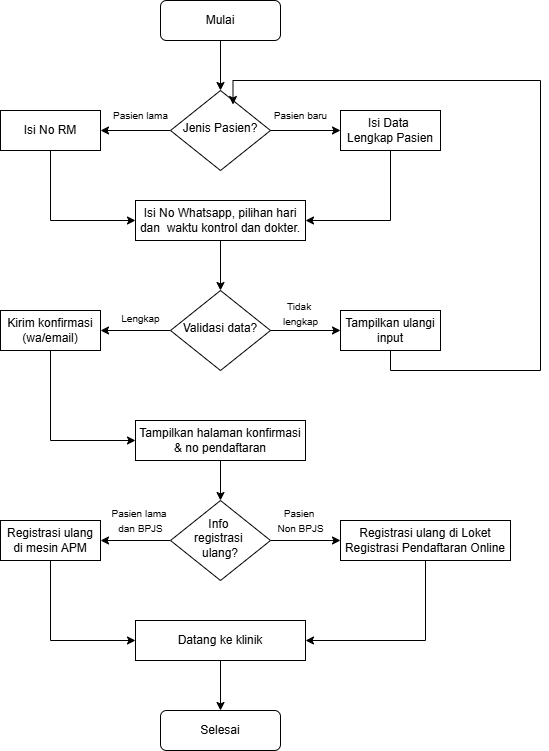

The diagram above was exported from draw.io. Its source (the exported page's mxGraphModel, read from the mxfile embedded in the PNG):
<mxGraphModel dx="1320" dy="581" grid="1" gridSize="10" guides="1" tooltips="1" connect="1" arrows="1" fold="1" page="1" pageScale="1" pageWidth="827" pageHeight="1169" math="0" shadow="0">
  <root>
    <mxCell id="WIyWlLk6GJQsqaUBKTNV-0" />
    <mxCell id="WIyWlLk6GJQsqaUBKTNV-1" parent="WIyWlLk6GJQsqaUBKTNV-0" />
    <mxCell id="-rRkhsKoERS4M3G4Pps4-5" style="edgeStyle=orthogonalEdgeStyle;rounded=0;orthogonalLoop=1;jettySize=auto;html=1;exitX=0.5;exitY=1;exitDx=0;exitDy=0;" parent="WIyWlLk6GJQsqaUBKTNV-1" source="WIyWlLk6GJQsqaUBKTNV-3" target="WIyWlLk6GJQsqaUBKTNV-6" edge="1">
      <mxGeometry relative="1" as="geometry" />
    </mxCell>
    <mxCell id="WIyWlLk6GJQsqaUBKTNV-3" value="Mulai" style="rounded=1;whiteSpace=wrap;html=1;fontSize=12;glass=0;strokeWidth=1;shadow=0;" parent="WIyWlLk6GJQsqaUBKTNV-1" vertex="1">
      <mxGeometry x="320" y="50" width="120" height="40" as="geometry" />
    </mxCell>
    <mxCell id="-rRkhsKoERS4M3G4Pps4-3" style="edgeStyle=orthogonalEdgeStyle;rounded=0;orthogonalLoop=1;jettySize=auto;html=1;exitX=0;exitY=0.5;exitDx=0;exitDy=0;entryX=1;entryY=0.5;entryDx=0;entryDy=0;" parent="WIyWlLk6GJQsqaUBKTNV-1" source="WIyWlLk6GJQsqaUBKTNV-6" target="-rRkhsKoERS4M3G4Pps4-1" edge="1">
      <mxGeometry relative="1" as="geometry" />
    </mxCell>
    <mxCell id="-rRkhsKoERS4M3G4Pps4-6" style="edgeStyle=orthogonalEdgeStyle;rounded=0;orthogonalLoop=1;jettySize=auto;html=1;exitX=1;exitY=0.5;exitDx=0;exitDy=0;entryX=0;entryY=0.5;entryDx=0;entryDy=0;" parent="WIyWlLk6GJQsqaUBKTNV-1" source="WIyWlLk6GJQsqaUBKTNV-6" target="-rRkhsKoERS4M3G4Pps4-2" edge="1">
      <mxGeometry relative="1" as="geometry" />
    </mxCell>
    <mxCell id="WIyWlLk6GJQsqaUBKTNV-6" value="Jenis Pasien?" style="rhombus;whiteSpace=wrap;html=1;shadow=0;fontFamily=Helvetica;fontSize=12;align=center;strokeWidth=1;spacing=6;spacingTop=-4;" parent="WIyWlLk6GJQsqaUBKTNV-1" vertex="1">
      <mxGeometry x="330" y="140" width="100" height="80" as="geometry" />
    </mxCell>
    <mxCell id="-rRkhsKoERS4M3G4Pps4-13" style="edgeStyle=orthogonalEdgeStyle;rounded=0;orthogonalLoop=1;jettySize=auto;html=1;exitX=0.5;exitY=1;exitDx=0;exitDy=0;entryX=0.5;entryY=0;entryDx=0;entryDy=0;" parent="WIyWlLk6GJQsqaUBKTNV-1" source="-rRkhsKoERS4M3G4Pps4-0" target="-rRkhsKoERS4M3G4Pps4-11" edge="1">
      <mxGeometry relative="1" as="geometry" />
    </mxCell>
    <mxCell id="-rRkhsKoERS4M3G4Pps4-0" value="Isi No Whatsapp, pilihan hari dan&amp;nbsp;&amp;nbsp;&lt;span style=&quot;background-color: transparent; color: light-dark(rgb(0, 0, 0), rgb(255, 255, 255));&quot;&gt;waktu kontrol dan dokter.&lt;/span&gt;" style="rounded=0;whiteSpace=wrap;html=1;" parent="WIyWlLk6GJQsqaUBKTNV-1" vertex="1">
      <mxGeometry x="295" y="250" width="170" height="40" as="geometry" />
    </mxCell>
    <mxCell id="-rRkhsKoERS4M3G4Pps4-9" style="edgeStyle=orthogonalEdgeStyle;rounded=0;orthogonalLoop=1;jettySize=auto;html=1;exitX=0.5;exitY=1;exitDx=0;exitDy=0;entryX=0;entryY=0.5;entryDx=0;entryDy=0;" parent="WIyWlLk6GJQsqaUBKTNV-1" source="-rRkhsKoERS4M3G4Pps4-1" target="-rRkhsKoERS4M3G4Pps4-0" edge="1">
      <mxGeometry relative="1" as="geometry" />
    </mxCell>
    <mxCell id="-rRkhsKoERS4M3G4Pps4-1" value="Isi No RM" style="rounded=0;whiteSpace=wrap;html=1;" parent="WIyWlLk6GJQsqaUBKTNV-1" vertex="1">
      <mxGeometry x="160" y="160" width="100" height="40" as="geometry" />
    </mxCell>
    <mxCell id="-rRkhsKoERS4M3G4Pps4-10" style="edgeStyle=orthogonalEdgeStyle;rounded=0;orthogonalLoop=1;jettySize=auto;html=1;exitX=0.5;exitY=1;exitDx=0;exitDy=0;entryX=1;entryY=0.5;entryDx=0;entryDy=0;" parent="WIyWlLk6GJQsqaUBKTNV-1" source="-rRkhsKoERS4M3G4Pps4-2" target="-rRkhsKoERS4M3G4Pps4-0" edge="1">
      <mxGeometry relative="1" as="geometry" />
    </mxCell>
    <mxCell id="-rRkhsKoERS4M3G4Pps4-2" value="Isi Data&amp;nbsp;&lt;div&gt;Lengkap Pasien&lt;/div&gt;" style="rounded=0;whiteSpace=wrap;html=1;" parent="WIyWlLk6GJQsqaUBKTNV-1" vertex="1">
      <mxGeometry x="500" y="160" width="100" height="40" as="geometry" />
    </mxCell>
    <mxCell id="-rRkhsKoERS4M3G4Pps4-7" value="&lt;font style=&quot;font-size: 10px;&quot;&gt;Pasien lama&lt;/font&gt;" style="text;html=1;align=center;verticalAlign=middle;resizable=0;points=[];autosize=1;strokeColor=none;fillColor=none;" parent="WIyWlLk6GJQsqaUBKTNV-1" vertex="1">
      <mxGeometry x="260" y="150" width="80" height="30" as="geometry" />
    </mxCell>
    <mxCell id="-rRkhsKoERS4M3G4Pps4-8" value="&lt;font style=&quot;font-size: 10px;&quot;&gt;Pasien baru&lt;/font&gt;" style="text;html=1;align=center;verticalAlign=middle;resizable=0;points=[];autosize=1;strokeColor=none;fillColor=none;" parent="WIyWlLk6GJQsqaUBKTNV-1" vertex="1">
      <mxGeometry x="420" y="150" width="80" height="30" as="geometry" />
    </mxCell>
    <mxCell id="-rRkhsKoERS4M3G4Pps4-16" style="edgeStyle=orthogonalEdgeStyle;rounded=0;orthogonalLoop=1;jettySize=auto;html=1;exitX=0;exitY=0.5;exitDx=0;exitDy=0;" parent="WIyWlLk6GJQsqaUBKTNV-1" source="-rRkhsKoERS4M3G4Pps4-11" target="-rRkhsKoERS4M3G4Pps4-14" edge="1">
      <mxGeometry relative="1" as="geometry" />
    </mxCell>
    <mxCell id="-rRkhsKoERS4M3G4Pps4-17" style="edgeStyle=orthogonalEdgeStyle;rounded=0;orthogonalLoop=1;jettySize=auto;html=1;exitX=1;exitY=0.5;exitDx=0;exitDy=0;entryX=0;entryY=0.5;entryDx=0;entryDy=0;" parent="WIyWlLk6GJQsqaUBKTNV-1" source="-rRkhsKoERS4M3G4Pps4-11" target="-rRkhsKoERS4M3G4Pps4-15" edge="1">
      <mxGeometry relative="1" as="geometry" />
    </mxCell>
    <mxCell id="-rRkhsKoERS4M3G4Pps4-11" value="Validasi data?" style="rhombus;whiteSpace=wrap;html=1;shadow=0;fontFamily=Helvetica;fontSize=12;align=center;strokeWidth=1;spacing=6;spacingTop=-4;" parent="WIyWlLk6GJQsqaUBKTNV-1" vertex="1">
      <mxGeometry x="330" y="340" width="100" height="80" as="geometry" />
    </mxCell>
    <mxCell id="-rRkhsKoERS4M3G4Pps4-23" style="edgeStyle=orthogonalEdgeStyle;rounded=0;orthogonalLoop=1;jettySize=auto;html=1;exitX=0.5;exitY=1;exitDx=0;exitDy=0;entryX=0;entryY=0.5;entryDx=0;entryDy=0;" parent="WIyWlLk6GJQsqaUBKTNV-1" source="-rRkhsKoERS4M3G4Pps4-14" target="-rRkhsKoERS4M3G4Pps4-22" edge="1">
      <mxGeometry relative="1" as="geometry" />
    </mxCell>
    <mxCell id="-rRkhsKoERS4M3G4Pps4-14" value="Kirim konfirmasi (wa/email)" style="rounded=0;whiteSpace=wrap;html=1;" parent="WIyWlLk6GJQsqaUBKTNV-1" vertex="1">
      <mxGeometry x="160" y="360" width="100" height="40" as="geometry" />
    </mxCell>
    <mxCell id="-rRkhsKoERS4M3G4Pps4-20" style="edgeStyle=orthogonalEdgeStyle;rounded=0;orthogonalLoop=1;jettySize=auto;html=1;exitX=0.5;exitY=1;exitDx=0;exitDy=0;entryX=0.625;entryY=0.175;entryDx=0;entryDy=0;entryPerimeter=0;" parent="WIyWlLk6GJQsqaUBKTNV-1" source="-rRkhsKoERS4M3G4Pps4-15" target="WIyWlLk6GJQsqaUBKTNV-6" edge="1">
      <mxGeometry relative="1" as="geometry">
        <Array as="points">
          <mxPoint x="550" y="420" />
          <mxPoint x="700" y="420" />
          <mxPoint x="700" y="130" />
          <mxPoint x="393" y="130" />
        </Array>
      </mxGeometry>
    </mxCell>
    <mxCell id="-rRkhsKoERS4M3G4Pps4-15" value="Tampilkan ulangi input" style="rounded=0;whiteSpace=wrap;html=1;" parent="WIyWlLk6GJQsqaUBKTNV-1" vertex="1">
      <mxGeometry x="500" y="360" width="100" height="40" as="geometry" />
    </mxCell>
    <mxCell id="-rRkhsKoERS4M3G4Pps4-18" value="&lt;font style=&quot;font-size: 10px;&quot;&gt;Lengkap&lt;/font&gt;" style="text;html=1;align=center;verticalAlign=middle;resizable=0;points=[];autosize=1;strokeColor=none;fillColor=none;" parent="WIyWlLk6GJQsqaUBKTNV-1" vertex="1">
      <mxGeometry x="270" y="353" width="60" height="30" as="geometry" />
    </mxCell>
    <mxCell id="-rRkhsKoERS4M3G4Pps4-19" value="&lt;font style=&quot;font-size: 10px;&quot;&gt;Tidak&amp;nbsp;&lt;/font&gt;&lt;div&gt;&lt;font style=&quot;font-size: 10px;&quot;&gt;lengkap&lt;/font&gt;&lt;/div&gt;" style="text;html=1;align=center;verticalAlign=middle;resizable=0;points=[];autosize=1;strokeColor=none;fillColor=none;" parent="WIyWlLk6GJQsqaUBKTNV-1" vertex="1">
      <mxGeometry x="430" y="343" width="60" height="40" as="geometry" />
    </mxCell>
    <mxCell id="-rRkhsKoERS4M3G4Pps4-25" style="edgeStyle=orthogonalEdgeStyle;rounded=0;orthogonalLoop=1;jettySize=auto;html=1;exitX=0.5;exitY=1;exitDx=0;exitDy=0;entryX=0.5;entryY=0;entryDx=0;entryDy=0;" parent="WIyWlLk6GJQsqaUBKTNV-1" source="-rRkhsKoERS4M3G4Pps4-22" target="-rRkhsKoERS4M3G4Pps4-24" edge="1">
      <mxGeometry relative="1" as="geometry" />
    </mxCell>
    <mxCell id="-rRkhsKoERS4M3G4Pps4-22" value="Tampilkan halaman konfirmasi &amp;amp; no pendaftaran" style="rounded=0;whiteSpace=wrap;html=1;" parent="WIyWlLk6GJQsqaUBKTNV-1" vertex="1">
      <mxGeometry x="295" y="470" width="170" height="40" as="geometry" />
    </mxCell>
    <mxCell id="-rRkhsKoERS4M3G4Pps4-28" style="edgeStyle=orthogonalEdgeStyle;rounded=0;orthogonalLoop=1;jettySize=auto;html=1;exitX=0;exitY=0.5;exitDx=0;exitDy=0;entryX=1;entryY=0.5;entryDx=0;entryDy=0;" parent="WIyWlLk6GJQsqaUBKTNV-1" source="-rRkhsKoERS4M3G4Pps4-24" target="-rRkhsKoERS4M3G4Pps4-26" edge="1">
      <mxGeometry relative="1" as="geometry" />
    </mxCell>
    <mxCell id="-rRkhsKoERS4M3G4Pps4-29" style="edgeStyle=orthogonalEdgeStyle;rounded=0;orthogonalLoop=1;jettySize=auto;html=1;exitX=1;exitY=0.5;exitDx=0;exitDy=0;entryX=0;entryY=0.5;entryDx=0;entryDy=0;" parent="WIyWlLk6GJQsqaUBKTNV-1" source="-rRkhsKoERS4M3G4Pps4-24" target="-rRkhsKoERS4M3G4Pps4-27" edge="1">
      <mxGeometry relative="1" as="geometry" />
    </mxCell>
    <mxCell id="-rRkhsKoERS4M3G4Pps4-24" value="Info&amp;nbsp;&lt;div&gt;registrasi&amp;nbsp;&lt;/div&gt;&lt;div&gt;ulang?&lt;/div&gt;" style="rhombus;whiteSpace=wrap;html=1;shadow=0;fontFamily=Helvetica;fontSize=12;align=center;strokeWidth=1;spacing=6;spacingTop=-4;" parent="WIyWlLk6GJQsqaUBKTNV-1" vertex="1">
      <mxGeometry x="330" y="550" width="100" height="80" as="geometry" />
    </mxCell>
    <mxCell id="-rRkhsKoERS4M3G4Pps4-34" style="edgeStyle=orthogonalEdgeStyle;rounded=0;orthogonalLoop=1;jettySize=auto;html=1;exitX=0.5;exitY=1;exitDx=0;exitDy=0;entryX=0;entryY=0.5;entryDx=0;entryDy=0;" parent="WIyWlLk6GJQsqaUBKTNV-1" source="-rRkhsKoERS4M3G4Pps4-26" target="-rRkhsKoERS4M3G4Pps4-33" edge="1">
      <mxGeometry relative="1" as="geometry" />
    </mxCell>
    <mxCell id="-rRkhsKoERS4M3G4Pps4-26" value="Registrasi ulang di mesin APM" style="rounded=0;whiteSpace=wrap;html=1;" parent="WIyWlLk6GJQsqaUBKTNV-1" vertex="1">
      <mxGeometry x="160" y="570" width="100" height="40" as="geometry" />
    </mxCell>
    <mxCell id="-rRkhsKoERS4M3G4Pps4-35" style="edgeStyle=orthogonalEdgeStyle;rounded=0;orthogonalLoop=1;jettySize=auto;html=1;exitX=0.5;exitY=1;exitDx=0;exitDy=0;entryX=1;entryY=0.5;entryDx=0;entryDy=0;" parent="WIyWlLk6GJQsqaUBKTNV-1" source="-rRkhsKoERS4M3G4Pps4-27" target="-rRkhsKoERS4M3G4Pps4-33" edge="1">
      <mxGeometry relative="1" as="geometry" />
    </mxCell>
    <mxCell id="-rRkhsKoERS4M3G4Pps4-27" value="Registrasi ulang di Loket Registrasi Pendaftaran Online" style="rounded=0;whiteSpace=wrap;html=1;" parent="WIyWlLk6GJQsqaUBKTNV-1" vertex="1">
      <mxGeometry x="500" y="570" width="170" height="40" as="geometry" />
    </mxCell>
    <mxCell id="-rRkhsKoERS4M3G4Pps4-31" value="&lt;font style=&quot;font-size: 10px;&quot;&gt;Pasien lama&amp;nbsp;&lt;/font&gt;&lt;div&gt;&lt;span style=&quot;font-size: 10px;&quot;&gt;dan&amp;nbsp;&lt;/span&gt;&lt;span style=&quot;font-size: 10px; background-color: transparent; color: light-dark(rgb(0, 0, 0), rgb(255, 255, 255));&quot;&gt;BPJS&lt;/span&gt;&lt;/div&gt;" style="text;html=1;align=center;verticalAlign=middle;resizable=0;points=[];autosize=1;strokeColor=none;fillColor=none;" parent="WIyWlLk6GJQsqaUBKTNV-1" vertex="1">
      <mxGeometry x="260" y="550" width="80" height="40" as="geometry" />
    </mxCell>
    <mxCell id="-rRkhsKoERS4M3G4Pps4-32" value="&lt;span style=&quot;font-size: 10px;&quot;&gt;Pasien&amp;nbsp;&lt;/span&gt;&lt;div&gt;&lt;span style=&quot;font-size: 10px;&quot;&gt;Non BPJS&lt;/span&gt;&lt;/div&gt;" style="text;html=1;align=center;verticalAlign=middle;resizable=0;points=[];autosize=1;strokeColor=none;fillColor=none;" parent="WIyWlLk6GJQsqaUBKTNV-1" vertex="1">
      <mxGeometry x="425" y="550" width="70" height="40" as="geometry" />
    </mxCell>
    <mxCell id="-rRkhsKoERS4M3G4Pps4-37" style="edgeStyle=orthogonalEdgeStyle;rounded=0;orthogonalLoop=1;jettySize=auto;html=1;exitX=0.5;exitY=1;exitDx=0;exitDy=0;entryX=0.5;entryY=0;entryDx=0;entryDy=0;" parent="WIyWlLk6GJQsqaUBKTNV-1" source="-rRkhsKoERS4M3G4Pps4-33" target="-rRkhsKoERS4M3G4Pps4-36" edge="1">
      <mxGeometry relative="1" as="geometry" />
    </mxCell>
    <mxCell id="-rRkhsKoERS4M3G4Pps4-33" value="Datang ke klinik" style="rounded=0;whiteSpace=wrap;html=1;" parent="WIyWlLk6GJQsqaUBKTNV-1" vertex="1">
      <mxGeometry x="295" y="670" width="170" height="40" as="geometry" />
    </mxCell>
    <mxCell id="-rRkhsKoERS4M3G4Pps4-36" value="Selesai" style="rounded=1;whiteSpace=wrap;html=1;fontSize=12;glass=0;strokeWidth=1;shadow=0;" parent="WIyWlLk6GJQsqaUBKTNV-1" vertex="1">
      <mxGeometry x="320" y="760" width="120" height="40" as="geometry" />
    </mxCell>
  </root>
</mxGraphModel>